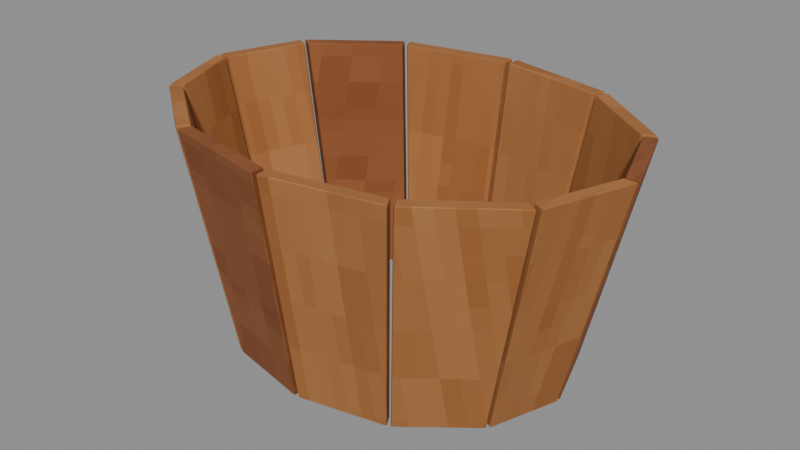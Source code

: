 # Source: Staves.blend  (saved by Blender 4.3.34; exported with 4.5.12 LTS)
import bpy
from mathutils import Matrix  # noqa: F401  (used for matrix-valued properties, if any)

bpy.ops.wm.read_factory_settings(use_empty=True)
scene = bpy.context.scene
scene.name = 'Isolated part'

# ---- collections
col_part_staves = bpy.data.collections.new('Part.Staves'); scene.collection.children.link(col_part_staves)

# ---- images (referenced by path relative to the original .blend; pixels are not part of the script)
import os
ASSET_DIR = os.environ.get("B2B_ASSET_DIR", "")  # directory of the original .blend (textures are referenced by path, not embedded)
HERE = os.path.dirname(os.path.abspath(__file__))  # packed textures are extracted next to this script under _unpacked/

def load_image(name, relpath, width, height, colorspace="sRGB"):
    """Load a texture the original file referenced (path relative to the .blend, or extracted next to this script)."""
    p = next((c for c in (os.path.join(HERE, relpath), os.path.join(ASSET_DIR, relpath)) if relpath and os.path.exists(c)), "")
    if p:
        img = bpy.data.images.load(p, check_existing=True)
        img.name = name
    else:  # same state as the original file: an image datablock whose file is absent (Cycles renders it pink)
        img = bpy.data.images.new(name, width, height)
        img.source = "FILE"
        img.filepath = "//" + (relpath or name)
    img.colorspace_settings.name = colorspace
    return img
img_minecraft___cut_timber = load_image('Minecraft • Cut timber', '_unpacked/Cut_timber.4b9fd4d1.png', 64, 64, 'sRGB')
img_minecraft___pot_oak = load_image('Minecraft • Pot oak', '_unpacked/Pot_oak.e722f5b1.png', 64, 64, 'sRGB')

# ---- materials (node trees are filled in below, after node groups)
mat_minecraft___cut_timber = bpy.data.materials.new('Minecraft / Cut timber')
mat_minecraft___cut_timber.diffuse_color = (0.5294, 0.302, 0.1451, 1.0)
mat_minecraft___pot_oak = bpy.data.materials.new('Minecraft / Pot oak')
mat_minecraft___pot_oak.diffuse_color = (0.6549, 0.4275, 0.2314, 1.0)

# ---- material node trees
mat_minecraft___cut_timber.use_nodes = True; mat_minecraft___cut_timber.node_tree.nodes.clear()
_N = mat_minecraft___cut_timber.node_tree.nodes; _L = mat_minecraft___cut_timber.node_tree.links
n0 = _N.new('ShaderNodeBsdfPrincipled'); n0.name = 'Principled BSDF'; n0.location = (10, 300)
n0.inputs[2].default_value = 0.85
n1 = _N.new('ShaderNodeOutputMaterial'); n1.name = 'Material Output'; n1.location = (300, 300)
n2 = _N.new('ShaderNodeTexImage'); n2.name = 'Image Texture'; n2.location = (-580, 280)
n2.image = img_minecraft___cut_timber
n2.interpolation = 'Closest'
_L.new(n0.outputs[0], n1.inputs[0])
_L.new(n2.outputs[0], n0.inputs[0])
n1.is_active_output = True
mat_minecraft___pot_oak.use_nodes = True; mat_minecraft___pot_oak.node_tree.nodes.clear()
_N = mat_minecraft___pot_oak.node_tree.nodes; _L = mat_minecraft___pot_oak.node_tree.links
n0 = _N.new('ShaderNodeBsdfPrincipled'); n0.name = 'Principled BSDF'; n0.location = (10, 300)
n0.inputs[2].default_value = 0.85
n1 = _N.new('ShaderNodeOutputMaterial'); n1.name = 'Material Output'; n1.location = (300, 300)
n2 = _N.new('ShaderNodeTexImage'); n2.name = 'Image Texture'; n2.location = (-580, 280)
n2.image = img_minecraft___pot_oak
n2.interpolation = 'Closest'
_L.new(n0.outputs[0], n1.inputs[0])
_L.new(n2.outputs[0], n0.inputs[0])
n1.is_active_output = True

# ---- meshes
me_oakwashtub_staves_001 = bpy.data.meshes.new('OakWashTub.Staves.001')
me_oakwashtub_staves_001.from_pydata([(0.276, 0.00218, 0.0), (0.2404, 0.1071, 0.0), (0.255, 0.00197, 0.0), (0.2221, 0.09679, 0.0), (0.361, 0.0027, 0.349), (0.3144, 0.1327, 0.349), (0.34, 0.00249, 0.349), (0.2961, 0.1223, 0.349), (0.2376, 0.1109, 0.0), (0.1404, 0.1877, 0.0), (0.2196, 0.1002, 0.0), (0.1297, 0.1696, 0.0), (0.3108, 0.1373, 0.349), (0.1836, 0.2325, 0.349), (0.2927, 0.1267, 0.349), (0.1729, 0.2144, 0.349), (0.1356, 0.1899, 0.0), (0.00276, 0.218, 0.0), (0.1253, 0.1716, 0.0), (0.00255, 0.197, 0.0), (0.1774, 0.2352, 0.349), (0.00361, 0.27, 0.349), (0.167, 0.2169, 0.349), (0.0034, 0.249, 0.349), (-0.00276, 0.218, 0.0), (-0.1356, 0.1899, 0.0), (-0.00255, 0.197, 0.0), (-0.1253, 0.1716, 0.0), (-0.00361, 0.27, 0.349), (-0.1774, 0.2352, 0.349), (-0.0034, 0.249, 0.349), (-0.167, 0.2169, 0.349), (-0.1404, 0.1877, 0.0), (-0.2376, 0.1109, 0.0), (-0.1297, 0.1696, 0.0), (-0.2196, 0.1002, 0.0), (-0.1836, 0.2325, 0.349), (-0.3108, 0.1373, 0.349), (-0.1729, 0.2144, 0.349), (-0.2927, 0.1267, 0.349), (-0.2404, 0.1071, 0.0), (-0.276, 0.00218, 0.0), (-0.2221, 0.09679, 0.0), (-0.255, 0.00197, 0.0), (-0.3144, 0.1327, 0.349), (-0.361, 0.0027, 0.349), (-0.2961, 0.1223, 0.349), (-0.34, 0.00249, 0.349), (-0.276, -0.00218, 0.0), (-0.2404, -0.1071, 0.0), (-0.255, -0.00197, 0.0), (-0.2221, -0.09679, 0.0), (-0.361, -0.0027, 0.349), (-0.3144, -0.1327, 0.349), (-0.34, -0.00249, 0.349), (-0.2961, -0.1223, 0.349), (-0.2376, -0.1109, 0.0), (-0.1404, -0.1877, 0.0), (-0.2196, -0.1002, 0.0), (-0.1297, -0.1696, 0.0), (-0.3108, -0.1373, 0.349), (-0.1836, -0.2325, 0.349), (-0.2927, -0.1267, 0.349), (-0.1729, -0.2144, 0.349), (-0.1356, -0.1899, 0.0), (-0.00276, -0.218, 0.0), (-0.1253, -0.1716, 0.0), (-0.00255, -0.197, 0.0), (-0.1774, -0.2352, 0.349), (-0.00361, -0.27, 0.349), (-0.167, -0.2169, 0.349), (-0.0034, -0.249, 0.349), (0.00276, -0.218, 0.0), (0.1356, -0.1899, 0.0), (0.00255, -0.197, 0.0), (0.1253, -0.1716, 0.0), (0.00361, -0.27, 0.349), (0.1774, -0.2352, 0.349), (0.0034, -0.249, 0.349), (0.167, -0.2169, 0.349), (0.1404, -0.1877, 0.0), (0.2376, -0.1109, 0.0), (0.1297, -0.1696, 0.0), (0.2196, -0.1002, 0.0), (0.1836, -0.2325, 0.349), (0.3108, -0.1373, 0.349), (0.1729, -0.2144, 0.349), (0.2927, -0.1267, 0.349), (0.2404, -0.1071, 0.0), (0.276, -0.00218, 0.0), (0.2221, -0.09679, 0.0), (0.255, -0.00197, 0.0), (0.3144, -0.1327, 0.349), (0.361, -0.0027, 0.349), (0.2961, -0.1223, 0.349), (0.34, -0.00249, 0.349)], [], [(0, 1, 5, 4), (3, 2, 6, 7), (0, 4, 6, 2), (1, 3, 7, 5), (4, 5, 7, 6), (2, 3, 1, 0), (8, 9, 13, 12), (11, 10, 14, 15), (8, 12, 14, 10), (9, 11, 15, 13), (12, 13, 15, 14), (10, 11, 9, 8), (16, 17, 21, 20), (19, 18, 22, 23), (16, 20, 22, 18), (17, 19, 23, 21), (20, 21, 23, 22), (18, 19, 17, 16), (24, 25, 29, 28), (27, 26, 30, 31), (24, 28, 30, 26), (25, 27, 31, 29), (28, 29, 31, 30), (26, 27, 25, 24), (32, 33, 37, 36), (35, 34, 38, 39), (32, 36, 38, 34), (33, 35, 39, 37), (36, 37, 39, 38), (34, 35, 33, 32), (40, 41, 45, 44), (43, 42, 46, 47), (40, 44, 46, 42), (41, 43, 47, 45), (44, 45, 47, 46), (42, 43, 41, 40), (48, 49, 53, 52), (51, 50, 54, 55), (48, 52, 54, 50), (49, 51, 55, 53), (52, 53, 55, 54), (50, 51, 49, 48), (56, 57, 61, 60), (59, 58, 62, 63), (56, 60, 62, 58), (57, 59, 63, 61), (60, 61, 63, 62), (58, 59, 57, 56), (64, 65, 69, 68), (67, 66, 70, 71), (64, 68, 70, 66), (65, 67, 71, 69), (68, 69, 71, 70), (66, 67, 65, 64), (72, 73, 77, 76), (75, 74, 78, 79), (72, 76, 78, 74), (73, 75, 79, 77), (76, 77, 79, 78), (74, 75, 73, 72), (80, 81, 85, 84), (83, 82, 86, 87), (80, 84, 86, 82), (81, 83, 87, 85), (84, 85, 87, 86), (82, 83, 81, 80), (88, 89, 93, 92), (91, 90, 94, 95), (88, 92, 94, 90), (89, 91, 95, 93), (92, 93, 95, 94), (90, 91, 89, 88)])
me_oakwashtub_staves_001.polygons.foreach_set('material_index', [0, 0, 0, 0, 0, 0, 1, 1, 1, 1, 1, 1, 1, 1, 1, 1, 1, 1, 1, 1, 1, 1, 1, 1, 0, 0, 0, 0, 0, 0, 1, 1, 1, 1, 1, 1, 1, 1, 1, 1, 1, 1, 1, 1, 1, 1, 1, 1, 0, 0, 0, 0, 0, 0, 1, 1, 1, 1, 1, 1, 1, 1, 1, 1, 1, 1, 1, 1, 1, 1, 1, 1])
_uv = me_oakwashtub_staves_001.uv_layers.new(name='UV0.Surface')
_uv.uv.foreach_set('vector', [0.3509, 0.7217, 0.3509, 0.8057, 0.6301, 0.8261, 0.6301, 0.7222, 0.3509, 0.7974, 0.3509, 0.7216, 0.6301, 0.722, 0.6301, 0.8179, 0.3509, 0.9408, 0.6301, 1.009, 0.6301, 0.992, 0.3509, 0.924, 0.3509, 0.9123, 0.3509, 0.8977, 0.6301, 0.9569, 0.6301, 0.9715, 0.353, 1.009, 0.457, 0.9715, 0.4487, 0.9569, 0.3528, 0.992, 0.3524, 0.924, 0.4283, 0.8977, 0.4365, 0.9123, 0.3526, 0.9408, 0.07406, 1.038, 0.07406, 0.9604, 0.3533, 0.995, 0.3533, 1.097, 0.07406, 0.9519, 0.07406, 1.024, 0.3533, 1.082, 0.3533, 0.9865, 0.07406, 1.038, 0.3533, 1.097, 0.3533, 1.082, 0.07406, 1.024, 0.07406, 0.9983, 0.07406, 0.9838, 0.3533, 1.02, 0.3533, 1.034, 0.3227, 0.958, 0.221, 1.034, 0.2124, 1.02, 0.3083, 0.9495, 0.2497, 0.9283, 0.1778, 0.9838, 0.1864, 0.9983, 0.2642, 0.9368, 0.1426, 0.2254, 0.1426, 0.1192, 0.4218, 0.1199, 0.4218, 0.2589, 0.1426, 0.119, 0.1426, 0.2172, 0.4218, 0.2506, 0.4218, 0.1197, 0.1426, 0.2689, 0.4218, 0.3051, 0.4218, 0.2905, 0.1426, 0.2542, 0.1426, 0.2914, 0.1426, 0.2746, 0.4218, 0.3162, 0.4218, 0.333, 0.2845, 0.3051, 0.1454, 0.333, 0.1453, 0.3162, 0.2762, 0.2905, 0.2428, 0.2542, 0.1446, 0.2746, 0.1448, 0.2914, 0.251, 0.2689, 0.4518, 0.5994, 0.4518, 0.4931, 0.731, 0.4597, 0.731, 0.5987, 0.4518, 0.5013, 0.4518, 0.5995, 0.731, 0.5988, 0.731, 0.4679, 0.4518, 0.776, 0.731, 0.8176, 0.731, 0.8008, 0.4518, 0.7592, 0.4518, 0.7535, 0.4518, 0.7388, 0.731, 0.7751, 0.731, 0.7897, 0.4489, 0.8176, 0.3099, 0.7897, 0.3181, 0.7751, 0.4491, 0.8008, 0.4497, 0.7592, 0.3516, 0.7388, 0.3433, 0.7535, 0.4496, 0.776, 0.7366, 0.4194, 0.7366, 0.3416, 1.016, 0.2831, 1.016, 0.3848, 0.7366, 0.3561, 0.7366, 0.428, 1.016, 0.3934, 1.016, 0.2975, 0.7366, 0.6819, 1.016, 0.7177, 1.016, 0.7032, 0.7366, 0.6674, 0.7366, 0.3416, 0.7366, 0.3561, 1.016, 0.2975, 1.016, 0.2831, 0.5897, 0.7177, 0.488, 0.6416, 0.5024, 0.633, 0.5983, 0.7032, 0.6328, 0.6674, 0.561, 0.6119, 0.5465, 0.6204, 0.6243, 0.6819, 0.3425, 0.1243, 0.3425, 0.04035, 0.6217, 0.04076, 0.6217, 0.1447, 0.3425, 0.04018, 0.3425, 0.116, 0.6217, 0.1365, 0.6217, 0.04059, 0.3425, -0.1537, 0.6217, -0.2129, 0.6217, -0.1983, 0.3425, -0.1391, 0.3425, -0.1822, 0.3425, -0.1654, 0.6217, -0.2334, 0.6217, -0.2502, 0.4486, -0.2129, 0.3446, -0.2502, 0.3445, -0.2334, 0.4403, -0.1983, 0.4199, -0.1391, 0.344, -0.1654, 0.3442, -0.1822, 0.4282, -0.1537, 0.4081, 0.2375, 0.4081, 0.1535, 0.6873, 0.1331, 0.6873, 0.2371, 0.4081, 0.1618, 0.4081, 0.2376, 0.6873, 0.2372, 0.6873, 0.1414, 0.4081, 0.01844, 0.6873, -0.04956, 0.6873, -0.03276, 0.4081, 0.03523, 0.4081, 0.04691, 0.4081, 0.06154, 0.6873, 0.002318, 0.6873, -0.01231, 0.406, -0.04956, 0.302, -0.01231, 0.3103, 0.002318, 0.4061, -0.03276, 0.4066, 0.03523, 0.3307, 0.06154, 0.3224, 0.04691, 0.4064, 0.01844, 0.3225, -0.02078, 0.3225, 0.05702, 0.6017, 0.02243, 0.6017, -0.07932, 0.3225, 0.06557, 0.3225, -0.006313, 0.6017, -0.06486, 0.6017, 0.03098, 0.3225, -0.02078, 0.6017, -0.07932, 0.6017, -0.06486, 0.3225, -0.006313, 0.3225, 0.01917, 0.3225, 0.03364, 0.6017, -0.00218, 0.6017, -0.01664, 0.07381, 0.05946, 0.1756, -0.01664, 0.1841, -0.00218, 0.08827, 0.06801, 0.1468, 0.08917, 0.2187, 0.03364, 0.2102, 0.01917, 0.1324, 0.08062, 0.8272, 0.5524, 0.8272, 0.6586, 1.106, 0.658, 1.106, 0.519, 0.8272, 0.6588, 0.8272, 0.5606, 1.106, 0.5272, 1.106, 0.6581, 0.8272, 0.5089, 1.106, 0.4727, 1.106, 0.4873, 0.8272, 0.5236, 0.8272, 0.4865, 0.8272, 0.5033, 1.106, 0.4617, 1.106, 0.4449, 0.6853, 0.4727, 0.8243, 0.4449, 0.8245, 0.4617, 0.6936, 0.4873, 0.727, 0.5236, 0.8252, 0.5033, 0.825, 0.4865, 0.7187, 0.5089, 0.9281, 0.3599, 0.9281, 0.4662, 1.207, 0.4996, 1.207, 0.3606, 0.9281, 0.4579, 0.9281, 0.3597, 1.207, 0.3604, 1.207, 0.4913, 0.9281, 0.1833, 1.207, 0.1417, 1.207, 0.1585, 0.9281, 0.2001, 0.9281, 0.2058, 0.9281, 0.2204, 1.207, 0.1842, 1.207, 0.1695, 0.931, 0.1417, 1.07, 0.1695, 1.062, 0.1842, 0.9308, 0.1585, 0.9302, 0.2001, 1.028, 0.2204, 1.037, 0.2058, 0.9303, 0.1833, 0.1788, 0.4839, 0.1788, 0.5617, 0.458, 0.6203, 0.458, 0.5185, 0.1788, 0.5473, 0.1788, 0.4754, 0.458, 0.51, 0.458, 0.6058, 0.1788, 0.2215, 0.458, 0.1857, 0.458, 0.2001, 0.1788, 0.2359, 0.1788, 0.5617, 0.1788, 0.5473, 0.458, 0.6058, 0.458, 0.6203, 0.3257, 0.1857, 0.4274, 0.2618, 0.4129, 0.2703, 0.3171, 0.2001, 0.2825, 0.2359, 0.3544, 0.2915, 0.3689, 0.2829, 0.2911, 0.2215, 0.1582, 0.6671, 0.1582, 0.7511, 0.4374, 0.7507, 0.4374, 0.6467, 0.1582, 0.7512, 0.1582, 0.6754, 0.4374, 0.655, 0.4374, 0.7508, 0.1582, 0.9451, 0.4374, 1.004, 0.4374, 0.9897, 0.1582, 0.9305, 0.1582, 0.9736, 0.1582, 0.9568, 0.4374, 1.025, 0.4374, 1.042, 0.05203, 1.004, 0.156, 1.042, 0.1562, 1.025, 0.06028, 0.9897, 0.08072, 0.9305, 0.1566, 0.9568, 0.1564, 0.9736, 0.07247, 0.9451])
_uv.active_render = True
_uv = me_oakwashtub_staves_001.uv_layers.new(name='UV1.Paint')
_uv.uv.foreach_set('vector', [0.5811, 0.9281, 0.5384, 0.9272, 0.5283, 0.7655, 0.5811, 0.7665, 0.7387, 0.9348, 0.7001, 0.9358, 0.7001, 0.7747, 0.7488, 0.7735, 0.9101, 0.494, 0.9101, 0.3281, 0.9185, 0.3303, 0.9185, 0.4962, 0.9915, 0.1646, 0.9849, 0.1662, 0.9849, 0.001545, 0.9915, 1.3e-08, 0.6376, 0.507, 0.6376, 0.5708, 0.629, 0.5691, 0.6293, 0.5102, 0.47, 0.2601, 0.4703, 0.3065, 0.4617, 0.3083, 0.4617, 0.2571, 0.7695, 0.1639, 0.7236, 0.1682, 0.7236, 0.005709, 0.7832, 1.248e-08, 0.7098, 0.1687, 0.6675, 0.1647, 0.6538, 0.0008395, 0.7098, 0.00625, 0.661, 0.1638, 0.6472, 1.872e-08, 0.6538, 0.0008395, 0.6675, 0.1647, 0.9796, 0.9623, 0.9718, 0.9635, 0.9718, 0.8008, 0.9796, 0.7997, 0.7457, 0.1839, 0.7457, 0.2573, 0.737, 0.2563, 0.7376, 0.1877, 0.7046, 0.517, 0.7051, 0.5695, 0.6963, 0.5708, 0.6963, 0.5135, 0.5008, 0.7514, 0.4439, 0.7514, 0.4401, 0.5896, 0.5145, 0.5896, 0.6826, 0.7513, 0.63, 0.7513, 0.6164, 0.5896, 0.6863, 0.5896, 0.9547, 0.491, 0.9547, 0.3281, 0.9626, 0.3293, 0.9626, 0.4922, 0.9361, 0.9627, 0.9274, 0.9641, 0.9274, 0.8011, 0.9361, 0.7997, 0.6559, 0.1839, 0.6559, 0.2658, 0.6472, 0.264, 0.6475, 0.1869, 0.8157, 0.5077, 0.816, 0.5656, 0.8073, 0.5675, 0.8073, 0.5047, 0.06886, 0.7809, 0.01633, 0.7797, 3.305e-09, 0.6175, 0.06886, 0.6191, 0.36, 0.7797, 0.3114, 0.7808, 0.3114, 0.619, 0.3763, 0.6175, 0.9322, 0.4911, 0.9322, 0.3281, 0.9409, 0.3295, 0.9409, 0.4925, 0.6022, 0.9281, 0.5949, 0.9291, 0.5949, 0.7665, 0.6022, 0.7655, 0.6697, 0.2658, 0.6697, 0.1839, 0.678, 0.1869, 0.6783, 0.264, 0.8297, 0.5656, 0.83, 0.5077, 0.8384, 0.5047, 0.8384, 0.5675, 0.356, 0.9652, 0.3222, 0.9608, 0.3114, 0.796, 0.356, 0.802, 0.8284, 0.1661, 0.797, 0.1704, 0.797, 0.007096, 0.8393, 0.001379, 0.4169, 0.7797, 0.4169, 0.6175, 0.4241, 0.6184, 0.4241, 0.7806, 0.8366, 0.1648, 0.8284, 0.1661, 0.8393, 0.001379, 0.8474, 1.56e-09, 0.7595, 0.2573, 0.7595, 0.1839, 0.7676, 0.1877, 0.7683, 0.2563, 0.7414, 0.5695, 0.7419, 0.517, 0.7501, 0.5135, 0.7501, 0.5708, 0.8241, 0.7511, 0.7791, 0.7511, 0.7764, 0.5896, 0.8322, 0.5896, 0.6657, 0.9276, 0.625, 0.9276, 0.6164, 0.7665, 0.6679, 0.7665, 0.9498, 0.9649, 0.9498, 0.7997, 0.958, 0.8017, 0.958, 0.967, 0.2976, 0.9619, 0.2892, 0.9641, 0.2892, 0.7984, 0.2976, 0.7962, 0.6739, 0.5708, 0.6739, 0.507, 0.6822, 0.5102, 0.6826, 0.5691, 0.5065, 0.3065, 0.5068, 0.2601, 0.5152, 0.2571, 0.5152, 0.3083, 0.8293, 0.9288, 0.7865, 0.928, 0.7764, 0.7663, 0.8293, 0.7673, 0.1213, 0.9547, 0.08264, 0.9556, 0.08264, 0.7946, 0.1314, 0.7934, 0.9185, 0.1656, 0.9185, 2.392e-08, 0.927, 0.002174, 0.927, 0.1678, 1.0, 0.9636, 0.9934, 0.9649, 0.9934, 0.801, 1.0, 0.7997, 0.7849, 0.5685, 0.7849, 0.5047, 0.7935, 0.5064, 0.7932, 0.5653, 0.5293, 0.3053, 0.529, 0.2589, 0.5376, 0.2571, 0.5376, 0.3083, 0.7574, 0.4912, 0.7116, 0.4967, 0.7116, 0.3352, 0.7711, 0.3281, 0.7626, 0.7583, 0.7204, 0.7533, 0.7067, 0.5902, 0.7626, 0.5969, 0.7138, 0.7527, 0.7001, 0.5896, 0.7067, 0.5902, 0.7204, 0.7533, 0.9806, 0.7523, 0.9728, 0.7534, 0.9728, 0.5908, 0.9806, 0.5896, 0.7849, 0.3129, 0.7849, 0.2395, 0.7936, 0.2406, 0.793, 0.3092, 0.6169, 0.9965, 0.6164, 0.944, 0.6251, 0.9427, 0.6251, 1.0, 0.5889, 0.7503, 0.5319, 0.7504, 0.5283, 0.5896, 0.6026, 0.5896, 0.1489, 0.7782, 0.09631, 0.7782, 0.08264, 0.6175, 0.1526, 0.6175, 0.9632, 0.1629, 0.9632, 0.0, 0.9711, 0.001227, 0.9711, 0.1641, 0.9371, 0.7527, 0.9284, 0.7541, 0.9284, 0.5911, 0.9371, 0.5896, 0.6921, 0.2658, 0.6921, 0.1839, 0.7008, 0.1857, 0.7005, 0.2628, 0.8302, 0.2993, 0.8299, 0.2414, 0.8386, 0.2395, 0.8386, 0.3022, 0.6978, 0.4918, 0.6453, 0.4896, 0.629, 0.3281, 0.6978, 0.331, 0.2813, 0.779, 0.2328, 0.7811, 0.2328, 0.6203, 0.2976, 0.6175, 0.9407, 0.163, 0.9407, 5.72e-09, 0.9494, 0.001414, 0.9494, 0.1644, 0.1524, 0.9559, 0.1452, 0.9569, 0.1452, 0.7944, 0.1524, 0.7934, 0.7232, 0.1839, 0.7232, 0.2658, 0.7148, 0.2628, 0.7145, 0.1857, 0.861, 0.2414, 0.8608, 0.2993, 0.8524, 0.3022, 0.8524, 0.2395, 0.4049, 0.9582, 0.3698, 0.9603, 0.3698, 0.7985, 0.4135, 0.796, 0.1975, 0.7833, 0.1664, 0.7891, 0.1664, 0.6266, 0.2083, 0.6187, 0.9764, 0.4903, 0.9764, 0.3281, 0.9836, 0.329, 0.9836, 0.4912, 0.2057, 0.782, 0.1975, 0.7833, 0.2083, 0.6187, 0.2165, 0.6175, 0.8162, 0.2395, 0.8162, 0.3129, 0.808, 0.3092, 0.8074, 0.2406, 0.7276, 0.5148, 0.7271, 0.5673, 0.7189, 0.5708, 0.7189, 0.5135, 0.8325, 0.4896, 0.7875, 0.4896, 0.7849, 0.3281, 0.8407, 0.3281, 0.4895, 0.9276, 0.4488, 0.9276, 0.4401, 0.7665, 0.4916, 0.7665, 0.9509, 0.7547, 0.9509, 0.5896, 0.959, 0.5916, 0.959, 0.7566, 0.5139, 0.9325, 0.5054, 0.9347, 0.5054, 0.7688, 0.5139, 0.7665, 0.6601, 0.507, 0.6601, 0.5708, 0.6518, 0.5676, 0.6514, 0.5086, 0.4928, 0.2589, 0.4925, 0.3053, 0.4841, 0.3083, 0.4841, 0.2571])
me_oakwashtub_staves_001.materials.append(mat_minecraft___cut_timber)
me_oakwashtub_staves_001.materials.append(mat_minecraft___pot_oak)
me_oakwashtub_staves_001.update()

# ---- objects
ob_staves = bpy.data.objects.new('Staves', me_oakwashtub_staves_001)

# ---- transforms, parenting, visibility, modifiers, constraints
ob_staves.location = (0.0, 0.0, 0.0)
_m = ob_staves.modifiers.new('Hand-finished edges', 'BEVEL')
_m.width = 0.002
_m.width_pct = 0.002
_m.harden_normals = True

# ---- collection membership
col_part_staves.objects.link(ob_staves)

# ---- scene / render settings (as saved in the file)
scene.frame_start = 1; scene.frame_end = 250; scene.frame_set(1)
scene.render.engine = 'BLENDER_EEVEE_NEXT'
scene.render.image_settings.exr_codec = 'NONE'
scene.render.simplify_subdivision_render = 0
scene.render.simplify_child_particles_render = 0.0
scene.eevee.use_volume_custom_range = False
scene.eevee.use_fast_gi = False
scene.eevee.use_shadows = False
scene.view_settings.white_balance_temperature = 0.0
scene.view_settings.white_balance_tint = 0.0
scene.view_settings.white_balance_whitepoint = (2.97, 0.5193, -0.0414)
bpy.context.view_layer.update()

# ---- added for rendering (the .blend has no active camera and no usable light): camera, sun + grey world if the file has none
cam_auto = bpy.data.cameras.new('AutoCamera')
cam_auto.lens = 50.0
cam_auto.sensor_width = 36.0
cam_auto.clip_end = 1000.0
ob_auto_camera = bpy.data.objects.new('AutoCamera', cam_auto)
scene.collection.objects.link(ob_auto_camera)
ob_auto_camera.location = (0.892158, -1.07059, 0.888227)
ob_auto_camera.rotation_euler = (1.09748, -7.21219e-08, 0.694738)
scene.camera = ob_auto_camera
light_auto_sun = bpy.data.lights.new('AutoSun', 'SUN')
light_auto_sun.energy = 3.0
light_auto_sun.angle = 0.0523599
ob_auto_sun = bpy.data.objects.new('AutoSun', light_auto_sun)
scene.collection.objects.link(ob_auto_sun)
ob_auto_sun.rotation_euler = (0.872665, 0.174533, 0.523599)
if scene.world is None:
    world_auto = bpy.data.worlds.new('AutoWorld')
    world_auto.color = (0.3, 0.3, 0.3)
    scene.world = world_auto
bpy.context.view_layer.update()
